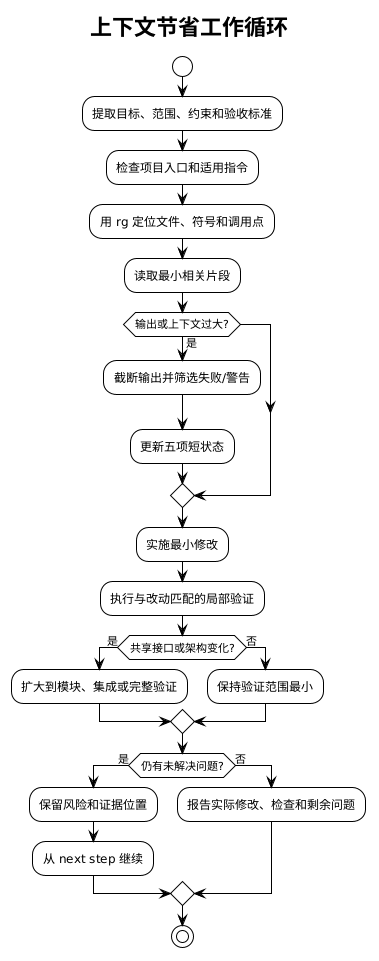

The diagram above was rendered by PlantUML. Its source (embedded in the PNG):
@startuml
!theme plain

title 上下文节省工作循环

start
:提取目标、范围、约束和验收标准;
:检查项目入口和适用指令;
:用 rg 定位文件、符号和调用点;
:读取最小相关片段;

if (输出或上下文过大?) then (是)
  :截断输出并筛选失败/警告;
  :更新五项短状态;
endif

:实施最小修改;
:执行与改动匹配的局部验证;

if (共享接口或架构变化?) then (是)
  :扩大到模块、集成或完整验证;
else (否)
  :保持验证范围最小;
endif

if (仍有未解决问题?) then (是)
  :保留风险和证据位置;
  :从 next step 继续;
else (否)
  :报告实际修改、检查和剩余问题;
endif

stop
@enduml